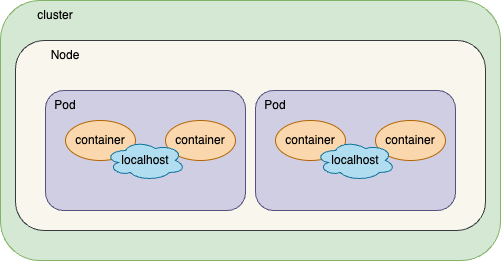

The diagram above was exported from draw.io. Its source (the exported page's mxGraphModel, read from the mxfile embedded in the PNG):
<mxGraphModel dx="794" dy="1577" grid="1" gridSize="10" guides="1" tooltips="1" connect="1" arrows="1" fold="1" page="1" pageScale="1" pageWidth="827" pageHeight="1169" math="0" shadow="0">
  <root>
    <mxCell id="0" />
    <mxCell id="1" parent="0" />
    <mxCell id="P0FKDlWuBiZiYvyAsj7P-36" value="" style="rounded=1;whiteSpace=wrap;html=1;fillColor=#d5e8d4;strokeColor=#82b366;" vertex="1" parent="1">
      <mxGeometry x="115" y="-10" width="500" height="260" as="geometry" />
    </mxCell>
    <mxCell id="P0FKDlWuBiZiYvyAsj7P-33" value="" style="rounded=1;whiteSpace=wrap;html=1;fillColor=#f9f7ed;strokeColor=#36393d;" vertex="1" parent="1">
      <mxGeometry x="130" y="30" width="470" height="190" as="geometry" />
    </mxCell>
    <mxCell id="P0FKDlWuBiZiYvyAsj7P-20" value="" style="group" vertex="1" connectable="0" parent="1">
      <mxGeometry x="360" y="80" width="210" height="120" as="geometry" />
    </mxCell>
    <mxCell id="P0FKDlWuBiZiYvyAsj7P-21" value="" style="rounded=1;whiteSpace=wrap;html=1;fillColor=#d0cee2;strokeColor=#56517e;" vertex="1" parent="P0FKDlWuBiZiYvyAsj7P-20">
      <mxGeometry x="10" width="200" height="120" as="geometry" />
    </mxCell>
    <mxCell id="P0FKDlWuBiZiYvyAsj7P-22" value="container" style="ellipse;whiteSpace=wrap;html=1;fillColor=#fad7ac;strokeColor=#b46504;" vertex="1" parent="P0FKDlWuBiZiYvyAsj7P-20">
      <mxGeometry x="30" y="30" width="70" height="40" as="geometry" />
    </mxCell>
    <mxCell id="P0FKDlWuBiZiYvyAsj7P-23" value="container" style="ellipse;whiteSpace=wrap;html=1;fillColor=#fad7ac;strokeColor=#b46504;" vertex="1" parent="P0FKDlWuBiZiYvyAsj7P-20">
      <mxGeometry x="130" y="30" width="70" height="40" as="geometry" />
    </mxCell>
    <mxCell id="P0FKDlWuBiZiYvyAsj7P-24" value="localhost" style="ellipse;shape=cloud;whiteSpace=wrap;html=1;fillColor=#b1ddf0;strokeColor=#10739e;" vertex="1" parent="P0FKDlWuBiZiYvyAsj7P-20">
      <mxGeometry x="70" y="50" width="80" height="40" as="geometry" />
    </mxCell>
    <mxCell id="P0FKDlWuBiZiYvyAsj7P-25" value="Pod" style="text;html=1;strokeColor=none;fillColor=none;align=center;verticalAlign=middle;whiteSpace=wrap;rounded=0;" vertex="1" parent="P0FKDlWuBiZiYvyAsj7P-20">
      <mxGeometry width="60" height="30" as="geometry" />
    </mxCell>
    <mxCell id="P0FKDlWuBiZiYvyAsj7P-27" value="" style="group" vertex="1" connectable="0" parent="1">
      <mxGeometry x="150" y="80" width="210" height="120" as="geometry" />
    </mxCell>
    <mxCell id="P0FKDlWuBiZiYvyAsj7P-28" value="" style="rounded=1;whiteSpace=wrap;html=1;fillColor=#d0cee2;strokeColor=#56517e;" vertex="1" parent="P0FKDlWuBiZiYvyAsj7P-27">
      <mxGeometry x="10" width="200" height="120" as="geometry" />
    </mxCell>
    <mxCell id="P0FKDlWuBiZiYvyAsj7P-29" value="container" style="ellipse;whiteSpace=wrap;html=1;fillColor=#fad7ac;strokeColor=#b46504;" vertex="1" parent="P0FKDlWuBiZiYvyAsj7P-27">
      <mxGeometry x="30" y="30" width="70" height="40" as="geometry" />
    </mxCell>
    <mxCell id="P0FKDlWuBiZiYvyAsj7P-30" value="container" style="ellipse;whiteSpace=wrap;html=1;fillColor=#fad7ac;strokeColor=#b46504;" vertex="1" parent="P0FKDlWuBiZiYvyAsj7P-27">
      <mxGeometry x="130" y="30" width="70" height="40" as="geometry" />
    </mxCell>
    <mxCell id="P0FKDlWuBiZiYvyAsj7P-31" value="localhost" style="ellipse;shape=cloud;whiteSpace=wrap;html=1;fillColor=#b1ddf0;strokeColor=#10739e;" vertex="1" parent="P0FKDlWuBiZiYvyAsj7P-27">
      <mxGeometry x="70" y="50" width="80" height="40" as="geometry" />
    </mxCell>
    <mxCell id="P0FKDlWuBiZiYvyAsj7P-32" value="Pod" style="text;html=1;strokeColor=none;fillColor=none;align=center;verticalAlign=middle;whiteSpace=wrap;rounded=0;" vertex="1" parent="P0FKDlWuBiZiYvyAsj7P-27">
      <mxGeometry width="60" height="30" as="geometry" />
    </mxCell>
    <mxCell id="P0FKDlWuBiZiYvyAsj7P-34" value="Node" style="text;html=1;strokeColor=none;fillColor=none;align=center;verticalAlign=middle;whiteSpace=wrap;rounded=0;" vertex="1" parent="1">
      <mxGeometry x="150" y="30" width="60" height="30" as="geometry" />
    </mxCell>
    <mxCell id="P0FKDlWuBiZiYvyAsj7P-37" value="cluster" style="text;html=1;strokeColor=none;fillColor=none;align=center;verticalAlign=middle;whiteSpace=wrap;rounded=0;" vertex="1" parent="1">
      <mxGeometry x="140" y="-10" width="60" height="30" as="geometry" />
    </mxCell>
  </root>
</mxGraphModel>